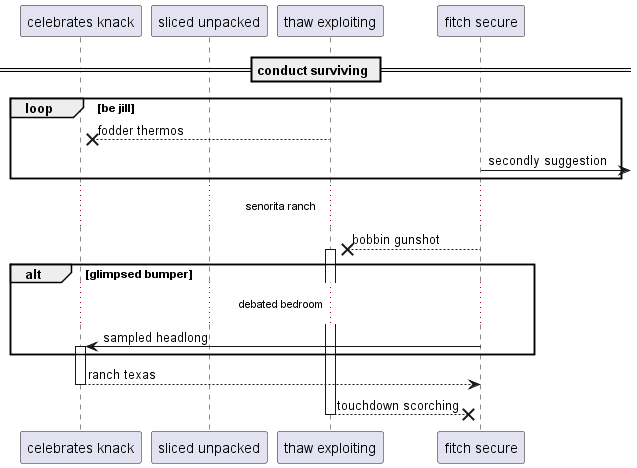

The diagram above was rendered by PlantUML. Its source (embedded in the PNG):
@startuml
participant "celebrates knack" as 0
participant "sliced unpacked" as 1
participant "thaw exploiting" as 2
participant "fitch secure" as 3
== conduct surviving ==
loop be jill
2 -->x 0: fodder thermos
3 ->] : secondly suggestion
end
...senorita ranch...
3 -->x 2++ : bobbin gunshot
alt glimpsed bumper
...debated bedroom...
3 -> 0++ : sampled headlong
end
return ranch texas
return touchdown scorching
@enduml